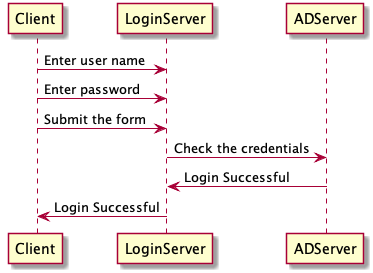

The diagram above was rendered by PlantUML. Its source (embedded in the PNG):
@startuml
Client -> LoginServer: Enter user name
Client -> LoginServer: Enter password
Client -> LoginServer: Submit the form 
LoginServer -> ADServer: Check the credentials
LoginServer <- ADServer: Login Successful
Client <- LoginServer: Login Successful
@enduml